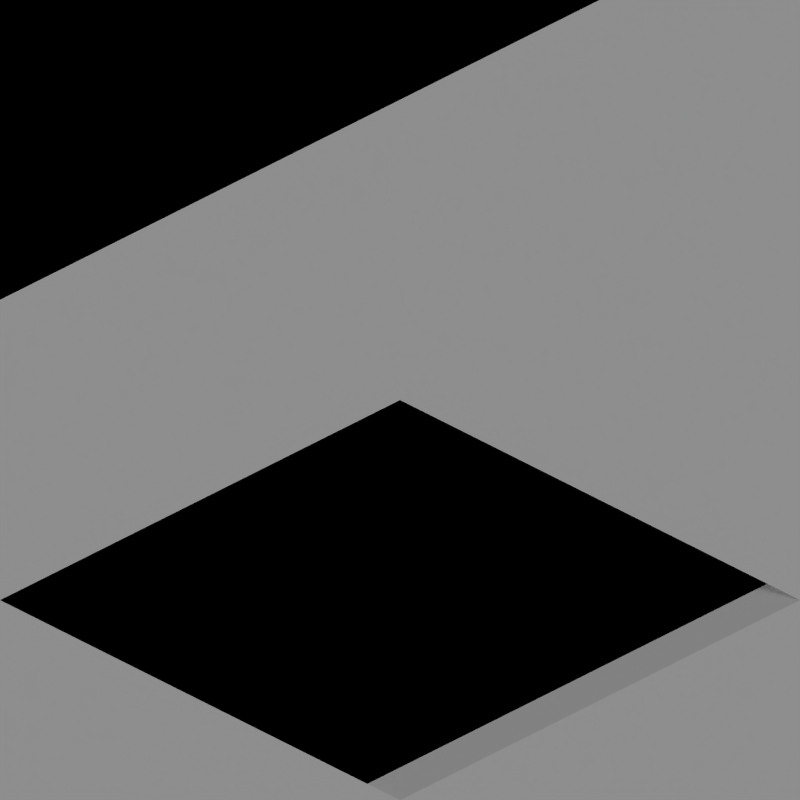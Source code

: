 # Source: rivers_temperate.blend  (saved by Blender 2.63.0; exported with 4.5.12 LTS)
import bpy
from mathutils import Matrix  # noqa: F401  (used for matrix-valued properties, if any)

bpy.ops.wm.read_factory_settings(use_empty=True)
scene = bpy.context.scene
scene.name = 'Scene'

# ---- collections
col_collection_1 = bpy.data.collections.new('Collection 1'); scene.collection.children.link(col_collection_1)
col_collection_2 = bpy.data.collections.new('Collection 2'); scene.collection.children.link(col_collection_2)

# ---- materials (node trees are filled in below, after node groups)
mat_sand_normal = bpy.data.materials.new('Sand_Normal')
mat_grass_temperate = bpy.data.materials.new('Grass_Temperate')
mat_water_normal = bpy.data.materials.new('Water_Normal')
mat_special_shadowonlybackground = bpy.data.materials.new('Special_ShadowOnlyBackground')
mat_special_background = bpy.data.materials.new('Special_Background')

# ---- material node trees

# ---- world
world_world = bpy.data.worlds.new('World'); scene.world = world_world
world_world.color = (0.0, 0.0, 0.0)
world_world.use_sun_shadow = False
world_world.sun_shadow_jitter_overblur = 0.0
world_world.cycles.sampling_method = 'MANUAL'
world_world.cycles.sample_map_resolution = 256
world_world.light_settings.ao_factor = 0.5

# ---- cameras
cam_camera = bpy.data.cameras.new('Camera')
cam_camera.type = 'ORTHO'
cam_camera.clip_end = 100.0
cam_camera.lens = 35.0
cam_camera.sensor_width = 32.0
cam_camera.sensor_height = 18.0
cam_camera.ortho_scale = 2.828
cam_camera.dof.focus_distance = 0.0
cam_camera.dof.aperture_fstop = 128.0

# ---- lights
light_lamp = bpy.data.lights.new('Lamp', 'SUN')
light_lamp.transmission_factor = 0.0
light_lamp.cutoff_distance = 30.0
light_lamp.use_shadow = False
light_lamp.angle = 1.571
light_lamp.energy = 1.0
light_lamp.shadow_buffer_clip_start = 1.001
light_lamp.shadow_soft_size = 1.0
light_lamp.shadow_cascade_max_distance = 1000.0
light_lamp.cycles.use_multiple_importance_sampling = False
light_lamp_001 = bpy.data.lights.new('Lamp.001', 'SUN')
light_lamp_001.transmission_factor = 0.0
light_lamp_001.cutoff_distance = 30.0
light_lamp_001.angle = 1.571
light_lamp_001.energy = 1.0
light_lamp_001.shadow_buffer_clip_start = 1.001
light_lamp_001.shadow_soft_size = 1.0
light_lamp_001.shadow_cascade_max_distance = 1000.0
light_lamp_001.cycles.use_multiple_importance_sampling = False

# ---- meshes
me_plane_004 = bpy.data.meshes.new('Plane.004')
me_plane_004.from_pydata([(-69.2, 1.2, 0.4633), (-69.4, 1.0, 0.5), (-69.15, 1.2, 0.3775), (-69.4, 0.8, 0.4133), (-69.6, 1.0, 0.5), (-69.6, 0.8, 0.4133), (-69.0, 1.2, 0.3775), (-69.4, 1.2, 0.5), (-69.15, 1.0, 0.3775), (-69.2, 1.0, 0.4633), (-69.2, 0.8, 0.4133), (-68.8, 1.2, 0.3775), (-68.8, 1.0, 0.3775), (-69.4, 0.75, 0.315), (-69.15, 0.75, 0.315), (-68.8, 0.75, 0.315), (-69.0, 0.75, 0.315), (-69.0, 1.0, 0.3775), (-69.6, 0.75, 0.315), (-63.8, 1.2, 0.3775), (-64.0, 0.75, 0.3775), (-64.0, 1.0, 0.3775), (-64.0, 1.2, 0.3775), (-63.8, 1.0, 0.3775), (-63.8, 0.75, 0.3775), (-64.15, 1.2, 0.34), (-64.2, 1.2, 0.4133), (-64.6, 1.0, 0.35), (-64.4, 1.0, 0.4), (-64.2, 1.0, 0.4133), (-64.6, 0.8, 0.3133), (-64.4, 0.8, 0.3633), (-64.2, 0.8, 0.4133), (-64.4, 1.2, 0.4), (-64.6, 0.75, 0.2275), (-64.4, 0.75, 0.2775), (-64.2, 0.75, 0.3275), (-64.15, 1.0, 0.34), (-64.15, 0.75, 0.34), (-59.4, 1.2, 0.0), (-59.15, 1.0, -0.1225), (-59.15, 1.2, -0.1225), (-58.8, 0.75, -0.05996), (-59.6, 1.0, 0.0), (-59.6, 0.8, 0.01326), (-59.2, 1.2, -0.03674), (-59.4, 1.0, 0.0), (-59.4, 0.8, 0.01326), (-59.2, 0.8, 0.01326), (-59.2, 1.0, -0.03674), (-59.15, 0.75, -0.05996), (-58.8, 1.0, -0.1225), (-58.8, 1.2, -0.1225), (-58.8, 1.0, -0.1225), (-59.4, 0.75, -0.05996), (-59.2, 0.75, -0.05996), (-59.6, 0.8, 0.01326), (-59.6, 0.75, -0.05996), (-53.8, 1.0, -0.1225), (-53.8, 1.2, -0.1225), (-53.8, 0.75, -0.1225), (-54.0, 0.75, -0.1225), (-54.0, 1.2, -0.1225), (-54.0, 1.0, -0.1225), (-54.2, 1.2, 0.01326), (-54.4, 0.8, 0.06326), (-54.2, 0.8, 0.01326), (-54.6, 0.75, 0.02754), (-54.6, 0.8, 0.1133), (-54.6, 1.0, 0.15), (-54.4, 1.0, 0.1), (-54.2, 1.0, 0.01326), (-54.4, 0.75, -0.02246), (-54.4, 1.2, 0.1), (-54.2, 0.75, -0.07246), (-54.15, 0.75, -0.08496), (-54.15, 1.0, -0.08496), (-54.15, 1.2, -0.08496), (-26.0, 1.0, 1.49e-08), (-24.0, 1.0, 0.5), (-26.0, 0.8, -0.03674), (-24.0, 0.8, 0.4633), (-23.8, 0.75, 0.3775), (-24.0, 1.0, 0.3775), (-23.8, 0.8, 0.4633), (-26.0, 1.0, -0.1225), (-23.8, 1.0, 0.5), (-23.8, 0.8, 0.4633), (-26.2, 0.75, -0.1225), (-26.2, 1.0, 1.49e-08), (-26.2, 0.8, -0.03674), (-26.2, 0.8, -0.03674), (-24.0, 0.75, 0.3775), (-26.0, 0.75, -0.1225), (-34.0, 0.6, 2.98e-08), (-34.0, 0.6, -0.1225), (-34.2, 0.6, 0.01326), (-34.4, 1.0, 0.1), (-34.4, 0.75, -0.02246), (-34.4, 1.0, -0.02246), (-34.0, 0.8, 2.98e-08), (-34.0, 0.8, -0.1225), (-34.2, 0.8, 0.01326), (-34.4, 0.8, 0.06326), (-34.0, 1.0, 2.98e-08), (-34.0, 1.0, -0.1225), (-34.2, 1.0, 0.05), (-34.2, 1.0, -0.07246), (-36.0, 1.0, 0.5), (-36.0, 0.75, 0.3775), (-36.0, 0.8, 0.4633), (-34.0, -1.0, 2.98e-08), (-34.2, -1.0, 0.01326), (-34.26, 0.6, -0.05817), (-34.26, 0.75, -0.05817), (-34.26, -1.0, -0.05817), (-39.4, 1.0, 0.0), (-39.4, 1.0, -0.1225), (-39.4, 0.8, 0.01326), (-39.0, 0.6, 0.1), (-39.25, 0.6, -0.02246), (-39.0, 0.6, -0.02246), (-39.2, 1.0, 0.0), (-39.2, 1.0, -0.1225), (-39.2, 0.8, 0.01326), (-39.2, 0.6, 0.06326), (-39.0, 1.0, 0.0), (-39.0, 1.0, -0.1225), (-39.0, 0.8, 0.05), (-39.0, 0.8, -0.07246), (-41.0, 1.0, 0.0), (-41.0, 0.8, 0.01326), (-39.0, -1.0, 0.5), (-39.25, -1.0, 0.3775), (-39.2, -1.0, 0.4633), (-39.4, 0.75, -0.05996), (-39.25, 0.75, -0.05996), (-41.0, 0.75, -0.05996), (-44.0, 1.0, 0.3775), (-44.4, 0.8, 0.3633), (-44.4, 0.75, 0.2775), (-44.4, 1.0, 0.2775), (-44.0, 0.6, 0.5), (-44.2, 0.6, 0.4133), (-44.0, 0.6, 0.3775), (-44.0, 0.8, 0.5), (-44.2, 0.8, 0.4133), (-44.0, 0.8, 0.3775), (-44.4, 1.0, 0.4), (-44.0, 1.0, 0.5), (-44.2, 1.0, 0.45), (-44.2, 1.0, 0.3275), (-44.0, -1.0, 0.5), (-44.2, -1.0, 0.4133), (-46.0, 0.8, -0.03674), (-46.0, 0.75, -0.1225), (-46.0, 1.0, 0.0), (-44.25, 0.6, 0.315), (-44.25, 0.75, 0.315), (-44.25, -1.0, 0.315), (-49.0, 1.0, 0.3775), (-49.2, 0.6, 0.3633), (-49.25, 0.6, 0.2775), (-49.0, 0.6, 0.2775), (-49.4, 1.0, 0.5), (-49.4, 0.8, 0.4133), (-49.4, 0.7, 0.3025), (-49.4, 1.0, 0.3775), (-49.2, 1.0, 0.5), (-49.2, 0.8, 0.4133), (-49.25, 0.7, 0.3025), (-49.2, 1.0, 0.3775), (-49.0, 0.6, 0.4), (-49.2, 1.0, 0.3775), (-49.0, 1.0, 0.5), (-49.0, 0.8, 0.45), (-49.0, 0.8, 0.3275), (-51.0, 1.0, 0.5), (-51.0, 0.8, 0.4133), (-51.0, 0.7, 0.3025), (-49.2, -1.0, -0.03674), (-49.25, -1.0, -0.1225), (-49.0, -1.0, 0.0), (-29.0, 1.0, 0.5), (-31.0, 1.0, 0.5), (-29.0, 0.8, 0.4133), (-31.0, 0.8, 0.4133), (-29.0, 0.7, 0.3025), (-31.0, 1.0, 0.3775), (-29.0, 1.0, 0.3775), (-31.0, 0.7, 0.3025), (-31.2, 1.0, 0.5), (-31.2, 0.8, 0.4133), (-31.2, 0.7, 0.3025), (-28.8, 1.0, 0.5), (-28.8, 0.8, 0.4133), (-28.8, 0.7, 0.3025), (-19.0, 1.0, 0.0), (-21.0, 1.0, 0.0), (-21.0, 1.0, -0.1225), (-19.0, 1.0, -0.1225), (-19.0, 0.8, 0.01326), (-21.0, 0.8, 0.01326), (-21.2, 0.75, -0.05996), (-21.2, 0.8, 0.01326), (-21.2, 1.0, 0.0), (-21.2, 0.8, 0.01326), (-18.8, 0.75, -0.05996), (-18.8, 1.0, 0.0), (-18.8, 0.8, 0.01326), (-18.8, 0.8, 0.01326), (-21.0, 0.75, -0.05996), (-19.0, 0.75, -0.05996), (-14.0, 1.0, 0.0), (-16.0, 1.0, 0.5), (-14.0, 0.8, -0.03674), (-16.0, 0.8, 0.4633), (-16.0, 0.75, 0.3775), (-16.0, 1.0, 0.3775), (-14.0, 0.75, -0.1225), (-14.0, 1.0, -0.1225), (-16.2, 1.0, 0.5), (-16.2, 0.8, 0.4633), (-16.2, 0.75, 0.3775), (-13.8, 1.0, 0.0), (-13.8, 0.8, -0.03674), (-13.8, 0.75, -0.1225), (-9.4, 0.75, -0.1225), (-9.4, 1.0, -0.1225), (-9.2, 1.0, -0.1225), (-9.25, 0.75, -0.1225), (-9.4, 0.8, -0.03674), (-9.4, 1.0, -7.451e-08), (-9.2, 1.0, -7.451e-08), (-9.2, 0.8, -0.03674), (-9.0, 1.0, -0.1225), (-9.0, 0.8, -0.1225), (-9.0, 1.0, -7.451e-08), (-9.0, 0.8, -7.451e-08), (-9.25, 0.6, -0.1225), (-9.2, 0.6, -0.03674), (-9.0, 0.6, -0.1225), (-9.0, 0.6, -7.451e-08), (-9.25, 0.4, -0.1225), (-9.2, 0.4, -0.03674), (-9.0, 0.4, -7.451e-08), (-9.6, 0.75, -0.1225), (-9.6, 0.8, -0.03674), (-9.6, 1.0, -7.451e-08), (-4.4, 0.75, -0.1225), (-4.4, 1.0, -0.1225), (-4.15, 1.0, -0.1225), (-4.15, 0.75, -0.1225), (-4.4, 0.8, -0.03674), (-4.4, 1.0, -7.451e-08), (-4.2, 1.0, -0.03674), (-4.2, 0.8, -0.03674), (-4.15, 1.2, -0.1225), (-4.4, 1.2, -7.451e-08), (-4.2, 1.2, -0.03674), (-4.6, 0.75, -0.1225), (-4.6, 0.8, -0.03674), (-4.6, 1.0, -7.451e-08), (-3.8, 1.0, -0.1225), (-3.8, 0.75, -0.1225), (-3.8, 1.2, -0.1225), (-1.0, 0.74, -0.1225), (-1.0, 1.0, -0.1225), (1.0, 1.0, -0.1225), (1.0, 0.74, -0.1225), (-1.0, 0.8, -0.03674), (-1.0, 1.0, -7.451e-08), (1.0, 1.0, -7.451e-08), (1.0, 0.8, -0.03674), (1.2, 0.74, -0.1225), (1.2, 1.0, -7.451e-08), (1.2, 0.8, -0.03674), (-1.2, 0.74, -0.1225), (-1.2, 0.8, -0.03674), (-1.2, 1.0, -7.451e-08), (-14.4, 1.0, -0.02246), (-14.8, 1.0, 0.07754), (-15.2, 1.0, 0.1775), (-15.6, 1.0, 0.2775), (-15.6, 0.75, 0.2775), (-15.2, 0.75, 0.1775), (-14.8, 0.75, 0.07754), (-14.4, 0.75, -0.02246), (-14.4, 1.0, 0.1), (-14.8, 1.0, 0.2), (-15.2, 1.0, 0.3), (-15.6, 1.0, 0.4), (-14.4, 0.8, 0.06326), (-14.8, 0.8, 0.1633), (-15.2, 0.8, 0.2633), (-15.6, 0.8, 0.3633), (-25.6, 1.0, -0.02246), (-25.2, 1.0, 0.07754), (-24.8, 1.0, 0.1775), (-24.4, 1.0, 0.2775), (-25.6, 1.0, 0.1), (-25.2, 1.0, 0.2), (-24.8, 1.0, 0.3), (-24.4, 1.0, 0.4), (-25.6, 0.8, 0.06326), (-25.2, 0.8, 0.1633), (-24.8, 0.8, 0.2633), (-24.4, 0.8, 0.3633), (-25.6, 0.75, -0.02246), (-25.2, 0.75, 0.07754), (-24.8, 0.75, 0.1775), (-24.4, 0.75, 0.2775)], [], [(11, 12, 17, 6), (5, 18, 13, 3), (17, 16, 15, 12), (8, 14, 16, 17), (5, 4, 1, 3), (0, 7, 1, 9), (3, 10, 9, 1), (10, 14, 8, 9), (8, 9, 0, 2), (14, 10, 3, 13), (2, 6, 17, 8), (21, 20, 24, 23), (32, 31, 28, 29), (31, 30, 27, 28), (19, 22, 21, 23), (32, 36, 35, 31), (31, 35, 34, 30), (37, 21, 22, 25), (38, 36, 32), (29, 37, 25, 26), (32, 38, 37, 29), (21, 37, 38, 20), (29, 28, 33, 26), (41, 45, 49, 40), (48, 49, 46, 47), (49, 46, 39, 45), (48, 50, 40, 49), (47, 46, 43, 44), (50, 40, 53, 42), (51, 52, 41, 40), (50, 55, 48), (55, 54, 47, 48), (47, 54, 57, 56), (63, 61, 60, 58), (58, 59, 62, 63), (70, 65, 66, 71), (67, 72, 65, 68), (65, 72, 74, 66), (64, 73, 70, 71), (68, 65, 70, 69), (63, 76, 75, 61), (75, 66, 74), (76, 63, 62, 77), (66, 75, 76, 71), (64, 77, 76, 71), (304, 80, 78, 300), (299, 83, 79, 303), (81, 92, 82, 84), (87, 86, 79, 81), (91, 88, 93, 80), (80, 78, 89, 90), (92, 81, 79, 83), (299, 83, 92, 311), (80, 93, 85, 78), (307, 81, 92, 311), (105, 104, 100, 101), (106, 97, 99, 107), (97, 106, 102, 103), (102, 114, 113, 96), (95, 101, 100, 94), (103, 98, 99, 97), (103, 97, 108, 110), (98, 103, 110, 109), (96, 94, 111, 112), (114, 102, 103, 98), (96, 113, 95, 94), (95, 113, 114, 101), (105, 107, 114, 101), (102, 96, 94, 100), (107, 99, 98, 114), (106, 104, 100, 102), (107, 105, 104, 106), (112, 115, 113, 96), (127, 126, 122, 123), (128, 119, 121, 129), (119, 128, 124, 125), (117, 123, 122, 116), (125, 120, 121, 119), (118, 116, 130, 131), (125, 119, 132, 134), (120, 125, 134, 133), (136, 124, 125, 120), (129, 121, 120, 136), (135, 117, 123, 136), (135, 118, 116, 117), (118, 124, 122, 116), (128, 126, 122, 124), (129, 127, 123, 136), (129, 127, 126, 128), (136, 124, 118, 135), (131, 137, 135, 118), (148, 150, 151, 141), (145, 147, 144, 142), (140, 139, 148, 141), (139, 146, 150, 148), (158, 146, 139, 140), (143, 142, 152, 153), (156, 154, 139, 148), (155, 154, 139, 140), (158, 146, 143, 157), (141, 151, 158, 140), (150, 149, 145, 146), (149, 150, 151, 138), (158, 147, 138, 151), (143, 146, 145, 142), (157, 144, 147, 158), (143, 157, 144, 142), (138, 147, 145, 149), (153, 159, 157, 143), (171, 160, 176, 170), (172, 175, 176, 163), (176, 160, 174, 175), (171, 170, 166, 167), (170, 169, 161, 162), (169, 168, 164, 165), (168, 171, 167, 164), (170, 169, 165, 166), (160, 173, 168, 174), (175, 174, 168, 169), (162, 161, 172, 163), (161, 169, 175, 172), (176, 170, 162, 163), (165, 166, 167, 164), (166, 165, 178, 179), (165, 164, 177, 178), (182, 180, 161, 172), (181, 180, 161, 162), (186, 185, 183, 184), (190, 187, 185, 186), (189, 188, 184, 183), (190, 186, 184, 188), (185, 187, 189, 183), (188, 189, 187, 190), (193, 192, 186, 190), (192, 191, 184, 186), (187, 185, 195, 196), (185, 183, 194, 195), (199, 198, 197, 200), (201, 197, 198, 202), (202, 198, 205, 206), (204, 203, 211, 202), (201, 197, 208, 209), (210, 207, 212, 201), (199, 211, 212, 200), (201, 212, 200, 197), (202, 211, 199, 198), (201, 212, 211, 202), (292, 215, 213, 288), (292, 287, 219, 215), (283, 218, 214, 291), (280, 220, 219, 287), (215, 219, 220, 213), (217, 216, 214, 218), (223, 222, 216, 217), (222, 221, 214, 216), (219, 215, 225, 226), (215, 213, 224, 225), (231, 232, 228, 227), (232, 233, 229, 228), (234, 230, 239, 240), (234, 231, 227, 230), (227, 228, 229, 230), (234, 233, 232, 231), (237, 238, 236, 235), (237, 235, 229, 233), (230, 229, 235, 236), (233, 234, 238, 237), (240, 239, 241, 242), (230, 236, 241, 239), (238, 234, 240, 242), (242, 241, 236, 238), (242, 240, 244, 245), (244, 243, 239, 240), (227, 231, 247, 246), (231, 232, 248, 247), (253, 254, 250, 249), (254, 255, 251, 250), (255, 256, 252, 251), (256, 253, 249, 252), (249, 250, 251, 252), (256, 255, 254, 253), (255, 251, 257, 259), (254, 255, 259, 258), (249, 253, 261, 260), (253, 254, 262, 261), (263, 265, 257, 251), (252, 251, 263, 264), (270, 271, 267, 266), (271, 272, 268, 267), (272, 273, 269, 268), (273, 270, 266, 269), (266, 267, 268, 269), (273, 272, 271, 270), (273, 269, 274, 276), (272, 273, 276, 275), (266, 270, 278, 277), (270, 271, 279, 278), (216, 295, 291, 214), (295, 294, 290, 291), (294, 293, 289, 290), (293, 292, 288, 289), (216, 217, 284, 295), (295, 284, 285, 294), (294, 285, 286, 293), (293, 286, 287, 292), (220, 280, 288, 213), (280, 281, 289, 288), (281, 282, 290, 289), (282, 283, 291, 290), (218, 283, 284, 217), (283, 282, 285, 284), (282, 281, 286, 285), (281, 280, 287, 286), (81, 307, 303, 79), (307, 306, 302, 303), (306, 305, 301, 302), (305, 304, 300, 301), (85, 296, 300, 78), (296, 297, 301, 300), (297, 298, 302, 301), (298, 299, 303, 302), (85, 296, 308, 93), (296, 297, 309, 308), (297, 298, 310, 309), (298, 299, 311, 310), (80, 304, 308, 93), (304, 305, 309, 308), (305, 306, 310, 309), (306, 307, 311, 310)])
me_plane_004.polygons.foreach_set('material_index', [2, 0, 2, 2, 1, 1, 1, 0, 0, 0, 2, 2, 1, 1, 2, 0, 0, 2, 0, 0, 0, 2, 1, 0, 0, 0, 0, 0, 2, 2, 0, 0, 0, 2, 2, 0, 0, 0, 0, 0, 2, 0, 2, 0, 0, 0, 0, 0, 1, 0, 0, 0, 0, 0, 0, 0, 0, 0, 0, 0, 0, 0, 0, 0, 0, 0, 0, 0, 0, 0, 0, 0, 0, 0, 0, 0, 0, 0, 0, 0, 0, 0, 1, 1, 1, 0, 0, 1, 1, 0, 0, 0, 0, 0, 1, 0, 1, 1, 0, 0, 0, 1, 0, 0, 1, 0, 0, 0, 0, 0, 0, 0, 0, 0, 1, 0, 0, 0, 1, 0, 1, 0, 0, 0, 1, 0, 0, 1, 0, 0, 0, 0, 0, 0, 1, 0, 1, 0, 1, 1, 0, 1, 0, 1, 1, 1, 0, 0, 0, 0, 0, 0, 0, 0, 1, 0, 0, 0, 0, 0, 0, 0, 0, 0, 0, 0, 0, 0, 0, 0, 0, 0, 0, 0, 0, 0, 0, 0, 0, 0, 0, 0, 0, 0, 0, 0, 0, 0, 0, 0, 0, 0, 0, 0, 0, 0, 0, 1, 1, 1, 1, 0, 0, 0, 0, 0, 0, 0, 0, 0, 0, 0, 0, 1, 1, 1, 1, 0, 0, 0, 0, 0, 0, 0, 0, 0, 0, 0, 0])
me_plane_004.materials.append(mat_sand_normal)
me_plane_004.materials.append(mat_grass_temperate)
me_plane_004.materials.append(mat_water_normal)
me_plane_004.use_remesh_preserve_volume = False
me_plane_004.use_remesh_preserve_attributes = False
me_plane_004.use_mirror_vertex_groups = False
me_plane_004.update()
me_plane_000 = bpy.data.meshes.new('Plane.000')
me_plane_000.from_pydata([(1.0, -1.0, 0.0), (-1.0, -1.0, 0.0), (1.0, 1.0, 0.0), (-1.0, 1.0, 0.0), (1.0, 2.5, 0.0), (-1.0, 2.5, 0.0), (1.0, -2.5, 0.0), (-1.0, -2.5, 0.0), (2.5, -1.0, 0.0), (2.5, 1.0, 0.0), (2.5, 2.5, 0.0), (2.5, -2.5, 0.0), (-2.5, -1.0, 0.0), (-2.5, 1.0, 0.0), (-2.5, 2.5, 0.0), (-2.5, -2.5, 0.0)], [], [(4, 5, 3, 2), (0, 1, 7, 6), (11, 8, 0, 6), (9, 10, 4, 2), (8, 9, 2, 0), (14, 13, 3, 5), (13, 12, 1, 3), (12, 15, 7, 1)])
me_plane_000.polygons.foreach_set('material_index', [1, 1, 1, 1, 1, 1, 1, 1])
me_plane_000.materials.append(mat_special_shadowonlybackground)
me_plane_000.materials.append(mat_special_background)
me_plane_000.use_remesh_preserve_volume = False
me_plane_000.use_remesh_preserve_attributes = False
me_plane_000.use_mirror_vertex_groups = False
me_plane_000.update()
me_plane_001 = bpy.data.meshes.new('Plane.001')
me_plane_001.from_pydata([(1.0, -1.0, 0.0), (-1.0, -1.0, 0.5), (1.0, 1.0, 0.0), (-1.0, 1.0, 0.5), (1.0, 2.5, 0.0), (-1.0, 2.5, 0.5), (1.0, -2.5, 0.0), (-1.0, -2.5, 0.5), (2.5, -1.0, 0.0), (2.5, 1.0, 0.0), (2.5, 2.5, 0.0), (2.5, -2.5, 0.0), (-2.5, -1.0, 0.5), (-2.5, 1.0, 0.5), (-2.5, 2.5, 0.5), (-2.5, -2.5, 0.5)], [], [(4, 5, 3, 2), (0, 1, 7, 6), (11, 8, 0, 6), (9, 10, 4, 2), (8, 9, 2, 0), (14, 13, 3, 5), (13, 12, 1, 3), (12, 15, 7, 1)])
me_plane_001.materials.append(mat_special_background)
me_plane_001.use_remesh_preserve_volume = False
me_plane_001.use_remesh_preserve_attributes = False
me_plane_001.use_mirror_vertex_groups = False
me_plane_001.update()
me_plane_003 = bpy.data.meshes.new('Plane.003')
me_plane_003.from_pydata([(1.0, 0.6, 0.0), (0.6, 0.6, 0.0), (1.0, 1.0, 0.0), (0.6, 1.0, 0.0), (1.0, 2.5, 0.0), (0.6, 2.5, 0.0), (1.0, -2.5, 0.0), (0.6, -2.5, 0.0), (2.5, 0.6, 0.0), (2.5, 1.0, 0.0), (2.5, 2.5, 0.0), (2.5, -2.5, 0.0), (-2.5, 0.6, 0.0), (-2.5, 1.0, 0.0), (-2.5, 2.5, 0.0), (-2.5, -2.5, 0.0)], [], [(4, 5, 3, 2), (0, 1, 7, 6), (11, 8, 0, 6), (9, 10, 4, 2), (8, 9, 2, 0), (14, 13, 3, 5), (13, 12, 1, 3), (12, 15, 7, 1)])
me_plane_003.polygons.foreach_set('material_index', [1, 1, 1, 1, 1, 1, 1, 1])
me_plane_003.materials.append(mat_special_shadowonlybackground)
me_plane_003.materials.append(mat_special_background)
me_plane_003.use_remesh_preserve_volume = False
me_plane_003.use_remesh_preserve_attributes = False
me_plane_003.use_mirror_vertex_groups = False
me_plane_003.update()
me_plane_007 = bpy.data.meshes.new('Plane.007')
me_plane_007.from_pydata([(1.0, -1.0, 0.0), (-1.0, -1.0, 0.5), (1.0, 1.0, 0.0), (-1.0, 1.0, 0.5), (1.0, 2.5, 0.0), (-1.0, 2.5, 0.5), (1.0, -2.5, 0.0), (-1.0, -2.5, 0.5), (2.5, -1.0, 0.0), (2.5, 1.0, 0.0), (2.5, 2.5, 0.0), (2.5, -2.5, 0.0), (-2.5, -1.0, 0.5), (-2.5, 1.0, 0.5), (-2.5, 2.5, 0.5), (-2.5, -2.5, 0.5), (0.6, 1.0, 0.1), (0.6, 2.5, 0.1), (0.6, -1.0, 0.1), (0.6, -2.5, 0.1), (1.0, 0.6, 0.0), (2.5, 0.6, 0.0), (-1.0, 0.6, 0.5), (-2.5, 0.6, 0.5), (0.6, 0.6, 0.1)], [], [(11, 8, 0, 6), (9, 10, 4, 2), (21, 9, 2, 20), (14, 13, 3, 5), (12, 15, 7, 1), (4, 17, 16, 2), (0, 18, 19, 6), (18, 1, 7, 19), (23, 12, 1, 22), (1, 18, 24, 22), (8, 21, 20, 0), (13, 23, 22, 3), (24, 18, 0, 20), (22, 24, 16, 3), (17, 5, 3, 16)])
me_plane_007.materials.append(mat_special_background)
me_plane_007.use_remesh_preserve_volume = False
me_plane_007.use_remesh_preserve_attributes = False
me_plane_007.use_mirror_vertex_groups = False
me_plane_007.update()
me_plane_012 = bpy.data.meshes.new('Plane.012')
me_plane_012.from_pydata([(1.0, -1.0, 0.0), (-1.0, -1.0, 0.5), (1.0, 1.0, 0.0), (-1.0, 1.0, 0.5), (1.0, 2.5, 0.0), (-1.0, 2.5, 0.5), (1.0, -2.5, 0.0), (-1.0, -2.5, 0.5), (2.5, -1.0, 0.0), (2.5, 1.0, 0.0), (2.5, 2.5, 0.0), (2.5, -2.5, 0.0), (-2.5, -1.0, 0.5), (-2.5, 1.0, 0.5), (-2.5, 2.5, 0.5), (-2.5, -2.5, 0.5), (1.0, -0.6, 0.0), (2.5, -0.6, 0.0), (-1.0, -0.6, 0.5), (-2.5, -0.6, 0.5), (0.6, -1.0, 0.1), (0.6, -2.5, 0.1), (0.6, 1.0, 0.1), (0.6, 2.5, 0.1), (0.6, -0.6, 0.1)], [], [(11, 8, 0, 6), (9, 10, 4, 2), (14, 13, 3, 5), (19, 12, 1, 18), (12, 15, 7, 1), (8, 17, 16, 0), (23, 5, 3, 22), (0, 20, 21, 6), (13, 19, 18, 3), (3, 18, 24, 22), (20, 1, 7, 21), (4, 23, 22, 2), (24, 18, 1, 20), (22, 24, 16, 2), (2, 16, 17, 9)])
me_plane_012.materials.append(mat_special_background)
me_plane_012.use_remesh_preserve_volume = False
me_plane_012.use_remesh_preserve_attributes = False
me_plane_012.use_mirror_vertex_groups = False
me_plane_012.update()
me_plane_019 = bpy.data.meshes.new('Plane.019')
me_plane_019.from_pydata([(1.0, -1.0, 0.5), (-1.0, -1.0, 2.98e-08), (1.0, 1.0, 0.5), (-1.0, 1.0, 2.98e-08), (1.0, 2.5, 0.5), (-1.0, 2.5, 2.98e-08), (1.0, -2.5, 0.5), (-1.0, -2.5, 2.98e-08), (2.5, -1.0, 0.5), (2.5, 1.0, 0.5), (2.5, 2.5, 0.5), (2.5, -2.5, 0.5), (-2.5, -1.0, 2.98e-08), (-2.5, 1.0, 2.98e-08), (-2.5, 2.5, 2.98e-08), (-2.5, -2.5, 2.98e-08), (0.6, 1.0, 0.4), (0.6, 2.5, 0.4), (0.6, -1.0, 0.4), (0.6, -2.5, 0.4), (1.0, 0.6, 0.5), (2.5, 0.6, 0.5), (-1.0, 0.6, 2.98e-08), (-2.5, 0.6, 2.98e-08), (0.6, 0.6, 0.4)], [], [(11, 8, 0, 6), (9, 10, 4, 2), (21, 9, 2, 20), (14, 13, 3, 5), (12, 15, 7, 1), (4, 17, 16, 2), (0, 18, 19, 6), (18, 1, 7, 19), (23, 12, 1, 22), (1, 18, 24, 22), (8, 21, 20, 0), (13, 23, 22, 3), (24, 18, 0, 20), (22, 24, 16, 3), (17, 5, 3, 16)])
me_plane_019.materials.append(mat_special_background)
me_plane_019.use_remesh_preserve_volume = False
me_plane_019.use_remesh_preserve_attributes = False
me_plane_019.use_mirror_vertex_groups = False
me_plane_019.update()
me_plane_024 = bpy.data.meshes.new('Plane.024')
me_plane_024.from_pydata([(1.0, -1.0, 0.5), (-1.0, -1.0, 2.98e-08), (1.0, 1.0, 0.5), (-1.0, 1.0, 2.98e-08), (1.0, 2.5, 0.5), (-1.0, 2.5, 2.98e-08), (1.0, -2.5, 0.5), (-1.0, -2.5, 2.98e-08), (2.5, -1.0, 0.5), (2.5, 1.0, 0.5), (2.5, 2.5, 0.5), (2.5, -2.5, 0.5), (-2.5, -1.0, 2.98e-08), (-2.5, 1.0, 2.98e-08), (-2.5, 2.5, 2.98e-08), (-2.5, -2.5, 2.98e-08), (1.0, -0.6, 0.5), (2.5, -0.6, 0.5), (-1.0, -0.6, 2.98e-08), (-2.5, -0.6, 2.98e-08), (0.6, -1.0, 0.4), (0.6, -2.5, 0.4), (0.6, 1.0, 0.4), (0.6, 2.5, 0.4), (0.6, -0.6, 0.4)], [], [(11, 8, 0, 6), (9, 10, 4, 2), (14, 13, 3, 5), (19, 12, 1, 18), (12, 15, 7, 1), (8, 17, 16, 0), (23, 5, 3, 22), (0, 20, 21, 6), (13, 19, 18, 3), (3, 18, 24, 22), (20, 1, 7, 21), (4, 23, 22, 2), (24, 18, 1, 20), (22, 24, 16, 2), (2, 16, 17, 9)])
me_plane_024.materials.append(mat_special_background)
me_plane_024.use_remesh_preserve_volume = False
me_plane_024.use_remesh_preserve_attributes = False
me_plane_024.use_mirror_vertex_groups = False
me_plane_024.update()
me_plane_002 = bpy.data.meshes.new('Plane.002')
me_plane_002.from_pydata([(-69.2, 1.2, 0.4633), (-69.4, 1.0, 0.5), (-69.15, 1.2, 0.3775), (-69.4, 0.8, 0.4133), (-69.6, 1.0, 0.5), (-69.6, 0.8, 0.4133), (-69.0, 1.2, 0.3775), (-69.4, 1.2, 0.5), (-69.15, 1.0, 0.3775), (-69.2, 1.0, 0.4633), (-69.2, 0.8, 0.4133), (-68.8, 1.2, 0.3775), (-68.8, 1.0, 0.3775), (-69.4, 0.75, 0.315), (-69.15, 0.75, 0.315), (-68.8, 0.75, 0.315), (-69.0, 0.75, 0.315), (-69.0, 1.0, 0.3775), (-69.6, 0.75, 0.315), (-63.8, 1.2, 0.3775), (-64.0, 0.75, 0.3775), (-64.0, 1.0, 0.3775), (-64.0, 1.2, 0.3775), (-63.8, 1.0, 0.3775), (-63.8, 0.75, 0.3775), (-64.15, 1.2, 0.34), (-64.2, 1.2, 0.4133), (-64.6, 1.0, 0.35), (-64.4, 1.0, 0.4), (-64.2, 1.0, 0.4133), (-64.6, 0.8, 0.3133), (-64.4, 0.8, 0.3633), (-64.2, 0.8, 0.4133), (-64.4, 1.2, 0.4), (-64.6, 0.75, 0.2275), (-64.4, 0.75, 0.2775), (-64.2, 0.75, 0.3275), (-64.15, 1.0, 0.34), (-64.15, 0.75, 0.34), (-59.4, 1.2, 0.0), (-59.15, 1.0, -0.1225), (-59.15, 1.2, -0.1225), (-58.8, 0.75, -0.05996), (-59.6, 1.0, 0.0), (-59.6, 0.8, 0.01326), (-59.2, 1.2, -0.03674), (-59.4, 1.0, 0.0), (-59.4, 0.8, 0.01326), (-59.2, 0.8, 0.01326), (-59.2, 1.0, -0.03674), (-59.15, 0.75, -0.05996), (-58.8, 1.0, -0.1225), (-58.8, 1.2, -0.1225), (-58.8, 1.0, -0.1225), (-59.4, 0.75, -0.05996), (-59.2, 0.75, -0.05996), (-59.6, 0.8, 0.01326), (-59.6, 0.75, -0.05996), (-53.8, 1.0, -0.1225), (-53.8, 1.2, -0.1225), (-53.8, 0.75, -0.1225), (-54.0, 0.75, -0.1225), (-54.0, 1.2, -0.1225), (-54.0, 1.0, -0.1225), (-54.2, 1.2, 0.01326), (-54.4, 0.8, 0.06326), (-54.2, 0.8, 0.01326), (-54.6, 0.75, 0.02754), (-54.6, 0.8, 0.1133), (-54.6, 1.0, 0.15), (-54.4, 1.0, 0.1), (-54.2, 1.0, 0.01326), (-54.4, 0.75, -0.02246), (-54.4, 1.2, 0.1), (-54.2, 0.75, -0.07246), (-54.15, 0.75, -0.08496), (-54.15, 1.0, -0.08496), (-54.15, 1.2, -0.08496), (-26.0, 1.0, 1.49e-08), (-24.0, 1.0, 0.5), (-26.0, 0.8, -0.03674), (-24.0, 0.8, 0.4633), (-23.8, 0.75, 0.3775), (-24.0, 1.0, 0.3775), (-23.8, 0.8, 0.4633), (-26.0, 1.0, -0.1225), (-23.8, 1.0, 0.5), (-23.8, 0.8, 0.4633), (-26.2, 0.75, -0.1225), (-26.2, 1.0, 1.49e-08), (-26.2, 0.8, -0.03674), (-26.2, 0.8, -0.03674), (-24.0, 0.75, 0.3775), (-26.0, 0.75, -0.1225), (-34.0, 0.6, 2.98e-08), (-34.0, 0.6, -0.1225), (-34.2, 0.6, 0.01326), (-34.4, 1.0, 0.1), (-34.4, 0.75, -0.02246), (-34.4, 1.0, -0.02246), (-34.0, 0.8, 2.98e-08), (-34.0, 0.8, -0.1225), (-34.2, 0.8, 0.01326), (-34.4, 0.8, 0.06326), (-34.0, 1.0, 2.98e-08), (-34.0, 1.0, -0.1225), (-34.2, 1.0, 0.05), (-34.2, 1.0, -0.07246), (-36.0, 1.0, 0.5), (-36.0, 0.75, 0.3775), (-36.0, 0.8, 0.4633), (-34.0, -1.0, 2.98e-08), (-34.2, -1.0, 0.01326), (-34.26, 0.6, -0.05817), (-34.26, 0.75, -0.05817), (-34.26, -1.0, -0.05817), (-39.4, 1.0, 0.0), (-39.4, 1.0, -0.1225), (-39.4, 0.8, 0.01326), (-39.0, 0.6, 0.1), (-39.25, 0.6, -0.02246), (-39.0, 0.6, -0.02246), (-39.2, 1.0, 0.0), (-39.2, 1.0, -0.1225), (-39.2, 0.8, 0.01326), (-39.2, 0.6, 0.06326), (-39.0, 1.0, 0.0), (-39.0, 1.0, -0.1225), (-39.0, 0.8, 0.05), (-39.0, 0.8, -0.07246), (-41.0, 1.0, 0.0), (-41.0, 0.8, 0.01326), (-39.0, -1.0, 0.5), (-39.25, -1.0, 0.3775), (-39.2, -1.0, 0.4633), (-39.4, 0.75, -0.05996), (-39.25, 0.75, -0.05996), (-41.0, 0.75, -0.05996), (-44.0, 1.0, 0.3775), (-44.4, 0.8, 0.3633), (-44.4, 0.75, 0.2775), (-44.4, 1.0, 0.2775), (-44.0, 0.6, 0.5), (-44.2, 0.6, 0.4133), (-44.0, 0.6, 0.3775), (-44.0, 0.8, 0.5), (-44.2, 0.8, 0.4133), (-44.0, 0.8, 0.3775), (-44.4, 1.0, 0.4), (-44.0, 1.0, 0.5), (-44.2, 1.0, 0.45), (-44.2, 1.0, 0.3275), (-44.0, -1.0, 0.5), (-44.2, -1.0, 0.4133), (-46.0, 0.8, -0.03674), (-46.0, 0.75, -0.1225), (-46.0, 1.0, 0.0), (-44.25, 0.6, 0.315), (-44.25, 0.75, 0.315), (-44.25, -1.0, 0.315), (-49.0, 1.0, 0.3775), (-49.2, 0.6, 0.3633), (-49.25, 0.6, 0.2775), (-49.0, 0.6, 0.2775), (-49.4, 1.0, 0.5), (-49.4, 0.8, 0.4133), (-49.4, 0.7, 0.3025), (-49.4, 1.0, 0.3775), (-49.2, 1.0, 0.5), (-49.2, 0.8, 0.4133), (-49.25, 0.7, 0.3025), (-49.2, 1.0, 0.3775), (-49.0, 0.6, 0.4), (-49.2, 1.0, 0.3775), (-49.0, 1.0, 0.5), (-49.0, 0.8, 0.45), (-49.0, 0.8, 0.3275), (-51.0, 1.0, 0.5), (-51.0, 0.8, 0.4133), (-51.0, 0.7, 0.3025), (-49.2, -1.0, -0.03674), (-49.25, -1.0, -0.1225), (-49.0, -1.0, 0.0), (-29.0, 1.0, 0.5), (-31.0, 1.0, 0.5), (-29.0, 0.8, 0.4133), (-31.0, 0.8, 0.4133), (-29.0, 0.7, 0.3025), (-31.0, 1.0, 0.3775), (-29.0, 1.0, 0.3775), (-31.0, 0.7, 0.3025), (-31.2, 1.0, 0.5), (-31.2, 0.8, 0.4133), (-31.2, 0.7, 0.3025), (-28.8, 1.0, 0.5), (-28.8, 0.8, 0.4133), (-28.8, 0.7, 0.3025), (-19.0, 1.0, 0.0), (-21.0, 1.0, 0.0), (-21.0, 1.0, -0.1225), (-19.0, 1.0, -0.1225), (-19.0, 0.8, 0.01326), (-21.0, 0.8, 0.01326), (-21.2, 0.75, -0.05996), (-21.2, 0.8, 0.01326), (-21.2, 1.0, 0.0), (-21.2, 0.8, 0.01326), (-18.8, 0.75, -0.05996), (-18.8, 1.0, 0.0), (-18.8, 0.8, 0.01326), (-18.8, 0.8, 0.01326), (-21.0, 0.75, -0.05996), (-19.0, 0.75, -0.05996), (-14.0, 1.0, 0.0), (-16.0, 1.0, 0.5), (-14.0, 0.8, -0.03674), (-16.0, 0.8, 0.4633), (-16.0, 0.75, 0.3775), (-16.0, 1.0, 0.3775), (-14.0, 0.75, -0.1225), (-14.0, 1.0, -0.1225), (-16.2, 1.0, 0.5), (-16.2, 0.8, 0.4633), (-16.2, 0.75, 0.3775), (-13.8, 1.0, 0.0), (-13.8, 0.8, -0.03674), (-13.8, 0.75, -0.1225), (-9.4, 0.75, -0.1225), (-9.4, 1.0, -0.1225), (-9.2, 1.0, -0.1225), (-9.25, 0.75, -0.1225), (-9.4, 0.8, -0.03674), (-9.4, 1.0, -7.451e-08), (-9.2, 1.0, -7.451e-08), (-9.2, 0.8, -0.03674), (-9.0, 1.0, -0.1225), (-9.0, 0.8, -0.1225), (-9.0, 1.0, -7.451e-08), (-9.0, 0.8, -7.451e-08), (-9.25, 0.6, -0.1225), (-9.2, 0.6, -0.03674), (-9.0, 0.6, -0.1225), (-9.0, 0.6, -7.451e-08), (-9.25, 0.4, -0.1225), (-9.2, 0.4, -0.03674), (-9.0, 0.4, -7.451e-08), (-9.6, 0.75, -0.1225), (-9.6, 0.8, -0.03674), (-9.6, 1.0, -7.451e-08), (-4.4, 0.75, -0.1225), (-4.4, 1.0, -0.1225), (-4.15, 1.0, -0.1225), (-4.15, 0.75, -0.1225), (-4.4, 0.8, -0.03674), (-4.4, 1.0, -7.451e-08), (-4.2, 1.0, -0.03674), (-4.2, 0.8, -0.03674), (-4.15, 1.2, -0.1225), (-4.4, 1.2, -7.451e-08), (-4.2, 1.2, -0.03674), (-4.6, 0.75, -0.1225), (-4.6, 0.8, -0.03674), (-4.6, 1.0, -7.451e-08), (-3.8, 1.0, -0.1225), (-3.8, 0.75, -0.1225), (-3.8, 1.2, -0.1225), (-1.0, 0.74, -0.1225), (-1.0, 1.0, -0.1225), (1.0, 1.0, -0.1225), (1.0, 0.74, -0.1225), (-1.0, 0.8, -0.03674), (-1.0, 1.0, -7.451e-08), (1.0, 1.0, -7.451e-08), (1.0, 0.8, -0.03674), (1.2, 0.74, -0.1225), (1.2, 1.0, -7.451e-08), (1.2, 0.8, -0.03674), (-1.2, 0.74, -0.1225), (-1.2, 0.8, -0.03674), (-1.2, 1.0, -7.451e-08)], [], [(11, 12, 17, 6), (5, 18, 13, 3), (17, 16, 15, 12), (8, 14, 16, 17), (5, 4, 1, 3), (0, 7, 1, 9), (3, 10, 9, 1), (10, 14, 8, 9), (8, 9, 0, 2), (14, 10, 3, 13), (2, 6, 17, 8), (21, 20, 24, 23), (32, 31, 28, 29), (31, 30, 27, 28), (19, 22, 21, 23), (32, 36, 35, 31), (31, 35, 34, 30), (37, 21, 22, 25), (38, 36, 32), (29, 37, 25, 26), (32, 38, 37, 29), (21, 37, 38, 20), (29, 28, 33, 26), (41, 45, 49, 40), (48, 49, 46, 47), (49, 46, 39, 45), (48, 50, 40, 49), (47, 46, 43, 44), (50, 40, 53, 42), (51, 52, 41, 40), (50, 55, 48), (55, 54, 47, 48), (47, 54, 57, 56), (63, 61, 60, 58), (58, 59, 62, 63), (70, 65, 66, 71), (67, 72, 65, 68), (65, 72, 74, 66), (64, 73, 70, 71), (68, 65, 70, 69), (63, 76, 75, 61), (75, 66, 74), (76, 63, 62, 77), (66, 75, 76, 71), (64, 77, 76, 71), (81, 80, 78, 79), (85, 83, 79, 78), (81, 92, 82, 84), (87, 86, 79, 81), (91, 88, 93, 80), (80, 78, 89, 90), (92, 81, 79, 83), (85, 83, 92, 93), (80, 93, 85, 78), (80, 81, 92, 93), (105, 104, 100, 101), (106, 97, 99, 107), (97, 106, 102, 103), (102, 114, 113, 96), (95, 101, 100, 94), (103, 98, 99, 97), (103, 97, 108, 110), (98, 103, 110, 109), (96, 94, 111, 112), (114, 102, 103, 98), (96, 113, 95, 94), (95, 113, 114, 101), (105, 107, 114, 101), (102, 96, 94, 100), (107, 99, 98, 114), (106, 104, 100, 102), (107, 105, 104, 106), (112, 115, 113, 96), (127, 126, 122, 123), (128, 119, 121, 129), (119, 128, 124, 125), (117, 123, 122, 116), (125, 120, 121, 119), (118, 116, 130, 131), (125, 119, 132, 134), (120, 125, 134, 133), (136, 124, 125, 120), (129, 121, 120, 136), (135, 117, 123, 136), (135, 118, 116, 117), (118, 124, 122, 116), (128, 126, 122, 124), (129, 127, 123, 136), (129, 127, 126, 128), (136, 124, 118, 135), (131, 137, 135, 118), (148, 150, 151, 141), (145, 147, 144, 142), (140, 139, 148, 141), (139, 146, 150, 148), (158, 146, 139, 140), (143, 142, 152, 153), (156, 154, 139, 148), (155, 154, 139, 140), (158, 146, 143, 157), (141, 151, 158, 140), (150, 149, 145, 146), (149, 150, 151, 138), (158, 147, 138, 151), (143, 146, 145, 142), (157, 144, 147, 158), (143, 157, 144, 142), (138, 147, 145, 149), (153, 159, 157, 143), (171, 160, 176, 170), (172, 175, 176, 163), (176, 160, 174, 175), (171, 170, 166, 167), (170, 169, 161, 162), (169, 168, 164, 165), (168, 171, 167, 164), (170, 169, 165, 166), (160, 173, 168, 174), (175, 174, 168, 169), (162, 161, 172, 163), (161, 169, 175, 172), (176, 170, 162, 163), (165, 166, 167, 164), (166, 165, 178, 179), (165, 164, 177, 178), (182, 180, 161, 172), (181, 180, 161, 162), (186, 185, 183, 184), (190, 187, 185, 186), (189, 188, 184, 183), (190, 186, 184, 188), (185, 187, 189, 183), (188, 189, 187, 190), (193, 192, 186, 190), (192, 191, 184, 186), (187, 185, 195, 196), (185, 183, 194, 195), (199, 198, 197, 200), (201, 197, 198, 202), (202, 198, 205, 206), (204, 203, 211, 202), (201, 197, 208, 209), (210, 207, 212, 201), (199, 211, 212, 200), (201, 212, 200, 197), (202, 211, 199, 198), (201, 212, 211, 202), (216, 215, 213, 214), (216, 217, 219, 215), (220, 218, 214, 213), (218, 220, 219, 217), (215, 219, 220, 213), (217, 216, 214, 218), (223, 222, 216, 217), (222, 221, 214, 216), (219, 215, 225, 226), (215, 213, 224, 225), (231, 232, 228, 227), (232, 233, 229, 228), (234, 230, 239, 240), (234, 231, 227, 230), (227, 228, 229, 230), (234, 233, 232, 231), (237, 238, 236, 235), (237, 235, 229, 233), (230, 229, 235, 236), (233, 234, 238, 237), (240, 239, 241, 242), (230, 236, 241, 239), (238, 234, 240, 242), (242, 241, 236, 238), (242, 240, 244, 245), (244, 243, 239, 240), (227, 231, 247, 246), (231, 232, 248, 247), (253, 254, 250, 249), (254, 255, 251, 250), (255, 256, 252, 251), (256, 253, 249, 252), (249, 250, 251, 252), (256, 255, 254, 253), (255, 251, 257, 259), (254, 255, 259, 258), (249, 253, 261, 260), (253, 254, 262, 261), (263, 265, 257, 251), (252, 251, 263, 264), (270, 271, 267, 266), (271, 272, 268, 267), (272, 273, 269, 268), (273, 270, 266, 269), (266, 267, 268, 269), (273, 272, 271, 270), (273, 269, 274, 276), (272, 273, 276, 275), (266, 270, 278, 277), (270, 271, 279, 278)])
me_plane_002.polygons.foreach_set('material_index', [2, 0, 2, 2, 1, 1, 1, 0, 0, 0, 2, 2, 1, 1, 2, 0, 0, 2, 0, 0, 0, 2, 1, 0, 1, 1, 0, 1, 2, 2, 0, 0, 0, 2, 2, 1, 0, 0, 1, 1, 2, 0, 2, 0, 0, 1, 0, 0, 1, 0, 1, 0, 0, 0, 0, 0, 0, 1, 0, 0, 0, 1, 0, 1, 0, 0, 0, 0, 1, 0, 1, 0, 0, 0, 0, 1, 0, 0, 1, 1, 0, 0, 1, 1, 1, 1, 1, 1, 1, 0, 1, 0, 0, 0, 1, 0, 1, 1, 0, 0, 0, 1, 0, 0, 1, 0, 0, 0, 0, 0, 0, 0, 0, 0, 1, 0, 0, 0, 1, 0, 1, 0, 0, 0, 1, 0, 0, 1, 0, 0, 0, 0, 0, 0, 1, 0, 1, 0, 1, 1, 0, 1, 0, 1, 1, 1, 0, 1, 0, 0, 0, 0, 0, 0, 1, 0, 1, 0, 0, 0, 0, 0, 1, 0, 0, 0, 1, 0, 0, 1, 0, 1, 0, 0, 1, 0, 0, 0, 0, 0, 1, 0, 1, 0, 1, 2, 2, 0, 0, 0, 0, 0, 1, 0, 1, 0, 1])
me_plane_002.materials.append(mat_sand_normal)
me_plane_002.materials.append(mat_grass_temperate)
me_plane_002.materials.append(mat_water_normal)
me_plane_002.use_remesh_preserve_volume = False
me_plane_002.use_remesh_preserve_attributes = False
me_plane_002.use_mirror_vertex_groups = False
me_plane_002.update()

# ---- objects
ob_rotationcontrol = bpy.data.objects.new('RotationControl', None)
ob_cameratarget = bpy.data.objects.new('CameraTarget', None)
ob_camera = bpy.data.objects.new('Camera', cam_camera)
ob_lamp = bpy.data.objects.new('Lamp', light_lamp)
ob_plane_032 = bpy.data.objects.new('Plane.032', me_plane_004)
ob_plane_031 = bpy.data.objects.new('Plane.031', me_plane_000)
ob_plane_024 = bpy.data.objects.new('Plane.024', me_plane_001)
ob_plane_023 = bpy.data.objects.new('Plane.023', me_plane_001)
ob_plane_022 = bpy.data.objects.new('Plane.022', me_plane_001)
ob_plane_021 = bpy.data.objects.new('Plane.021', me_plane_001)
ob_plane_020 = bpy.data.objects.new('Plane.020', me_plane_003)
ob_plane_019 = bpy.data.objects.new('Plane.019', me_plane_003)
ob_plane_018 = bpy.data.objects.new('Plane.018', me_plane_007)
ob_plane_016 = bpy.data.objects.new('Plane.016', me_plane_012)
ob_plane_015 = bpy.data.objects.new('Plane.015', me_plane_019)
ob_plane_011 = bpy.data.objects.new('Plane.011', me_plane_024)
ob_plane_010 = bpy.data.objects.new('Plane.010', me_plane_024)
ob_plane_005 = bpy.data.objects.new('Plane.005', me_plane_019)
ob_plane_004 = bpy.data.objects.new('Plane.004', me_plane_012)
ob_plane_000 = bpy.data.objects.new('Plane.000', me_plane_007)
ob_plane_028 = bpy.data.objects.new('Plane.028', me_plane_007)
ob_plane_027 = bpy.data.objects.new('Plane.027', me_plane_012)
ob_plane_026 = bpy.data.objects.new('Plane.026', me_plane_019)
ob_plane_009 = bpy.data.objects.new('Plane.009', me_plane_024)
ob_plane_008 = bpy.data.objects.new('Plane.008', me_plane_024)
ob_plane_025 = bpy.data.objects.new('Plane.025', me_plane_019)
ob_plane_007 = bpy.data.objects.new('Plane.007', me_plane_012)
ob_plane_017 = bpy.data.objects.new('Plane.017', me_plane_007)
ob_plane_003 = bpy.data.objects.new('Plane.003', me_plane_003)
ob_plane_030 = bpy.data.objects.new('Plane.030', me_plane_003)
ob_plane_006 = bpy.data.objects.new('Plane.006', me_plane_001)
ob_plane_014 = bpy.data.objects.new('Plane.014', me_plane_001)
ob_plane_013 = bpy.data.objects.new('Plane.013', me_plane_001)
ob_plane_012 = bpy.data.objects.new('Plane.012', me_plane_001)
ob_plane_002 = bpy.data.objects.new('Plane.002', me_plane_002)
ob_plane_001 = bpy.data.objects.new('Plane.001', me_plane_000)
ob_lamp_001 = bpy.data.objects.new('Lamp.001', light_lamp_001)

# ---- transforms, parenting, visibility, modifiers, constraints
ob_rotationcontrol.location = (0.0, 0.0, 0.0)
ob_rotationcontrol.empty_image_offset = (0.0, 0.0)
ob_rotationcontrol.lineart.crease_threshold = 0.0
ob_cameratarget.parent = ob_rotationcontrol
ob_cameratarget.location = (0.0, 0.0, 0.817)
ob_cameratarget.empty_image_offset = (0.0, 0.0)
ob_cameratarget.lineart.crease_threshold = 0.0
ob_camera.parent = ob_cameratarget
ob_camera.location = (1.0, 1.0, 0.817)
ob_camera.rotation_euler = (1.109, 0.01082, 0.8149)
ob_camera.lock_rotations_4d = False
ob_camera.empty_display_type = 'ARROWS'
ob_camera.color = (0.0, 0.0, 0.0, 0.0)
ob_camera.display_type = 'WIRE'
ob_camera.lineart.crease_threshold = 0.0
_c = ob_camera.constraints.new('TRACK_TO'); _c.name = 'TrackTo'
_c.target = ob_cameratarget
ob_lamp.parent = ob_rotationcontrol
ob_lamp.location = (-1.0, 2.0, 0.8)
ob_lamp.lock_rotations_4d = False
ob_lamp.empty_display_type = 'ARROWS'
ob_lamp.color = (0.0, 0.0, 0.0, 0.0)
ob_lamp.lineart.crease_threshold = 0.0
_c = ob_lamp.constraints.new('TRACK_TO'); _c.name = 'TrackTo'
_c.target = ob_rotationcontrol
ob_plane_032.location = (-75.0, 0.0, 0.0)
ob_plane_032.scale = (1.0, 1.0, 0.8166)
ob_plane_032.lineart.crease_threshold = 0.0
ob_plane_031.location = (-75.0, 0.0, 0.0)
ob_plane_031.scale = (1.0, 1.0, 0.8166)
ob_plane_031.lineart.crease_threshold = 0.0
ob_plane_024.location = (-90.0, 0.0, 0.0)
ob_plane_024.scale = (1.0, 1.0, 0.8166)
ob_plane_024.lineart.crease_threshold = 0.0
ob_plane_023.location = (-95.0, 0.0, 0.0)
ob_plane_023.rotation_euler = (0.0, 0.0, 1.571)
ob_plane_023.scale = (1.0, 1.0, 0.8166)
ob_plane_023.lineart.crease_threshold = 0.0
ob_plane_022.location = (-100.0, 0.0, 0.0)
ob_plane_022.rotation_euler = (0.0, 0.0, 3.142)
ob_plane_022.scale = (1.0, 1.0, 0.8166)
ob_plane_022.lineart.crease_threshold = 0.0
ob_plane_021.location = (-105.0, 0.0, 0.0)
ob_plane_021.rotation_euler = (0.0, 0.0, -1.571)
ob_plane_021.scale = (1.0, 1.0, 0.8166)
ob_plane_021.lineart.crease_threshold = 0.0
ob_plane_020.location = (-80.0, 0.0, 0.0)
ob_plane_020.scale = (1.0, 1.0, 0.8166)
ob_plane_020.lineart.crease_threshold = 0.0
ob_plane_019.location = (-85.0, 0.0, 0.0)
ob_plane_019.scale = (1.0, 1.0, 0.8166)
ob_plane_019.lineart.crease_threshold = 0.0
ob_plane_018.location = (-110.0, 0.0, 0.0)
ob_plane_018.scale = (1.0, 1.0, 0.8166)
ob_plane_018.lineart.crease_threshold = 0.0
ob_plane_016.location = (-115.0, 0.0, 0.0)
ob_plane_016.rotation_euler = (0.0, 0.0, 1.571)
ob_plane_016.scale = (1.0, 1.0, 0.8166)
ob_plane_016.lineart.crease_threshold = 0.0
ob_plane_015.location = (-120.0, 0.0, 0.0)
ob_plane_015.scale = (1.0, 1.0, 0.8166)
ob_plane_015.lineart.crease_threshold = 0.0
ob_plane_011.location = (-125.0, 0.0, 0.0)
ob_plane_011.rotation_euler = (0.0, 0.0, 1.571)
ob_plane_011.scale = (1.0, 1.0, 0.8166)
ob_plane_011.lineart.crease_threshold = 0.0
ob_plane_010.location = (-145.0, 0.0, 0.0)
ob_plane_010.rotation_euler = (0.0, 0.0, 1.571)
ob_plane_010.scale = (1.0, 1.0, 0.8166)
ob_plane_010.lineart.crease_threshold = 0.0
ob_plane_005.location = (-140.0, 0.0, 0.0)
ob_plane_005.scale = (1.0, 1.0, 0.8166)
ob_plane_005.lineart.crease_threshold = 0.0
ob_plane_004.location = (-135.0, 0.0, 0.0)
ob_plane_004.rotation_euler = (0.0, 0.0, 1.571)
ob_plane_004.scale = (1.0, 1.0, 0.8166)
ob_plane_004.lineart.crease_threshold = 0.0
ob_plane_000.location = (-130.0, 0.0, 0.0)
ob_plane_000.scale = (1.0, 1.0, 0.8166)
ob_plane_000.lineart.crease_threshold = 0.0
ob_plane_028.location = (-55.0, 0.0, 0.0)
ob_plane_028.scale = (1.0, 1.0, 0.8166)
ob_plane_028.lineart.crease_threshold = 0.0
ob_plane_027.location = (-60.0, 0.0, 0.0)
ob_plane_027.rotation_euler = (0.0, 0.0, 1.571)
ob_plane_027.scale = (1.0, 1.0, 0.8166)
ob_plane_027.lineart.crease_threshold = 0.0
ob_plane_026.location = (-65.0, 0.0, 0.0)
ob_plane_026.scale = (1.0, 1.0, 0.8166)
ob_plane_026.lineart.crease_threshold = 0.0
ob_plane_009.location = (-70.0, 0.0, 0.0)
ob_plane_009.rotation_euler = (0.0, 0.0, 1.571)
ob_plane_009.scale = (1.0, 1.0, 0.8166)
ob_plane_009.lineart.crease_threshold = 0.0
ob_plane_008.location = (-50.0, 0.0, 0.0)
ob_plane_008.rotation_euler = (0.0, 0.0, 1.571)
ob_plane_008.scale = (1.0, 1.0, 0.8166)
ob_plane_008.lineart.crease_threshold = 0.0
ob_plane_025.location = (-45.0, 0.0, 0.0)
ob_plane_025.scale = (1.0, 1.0, 0.8166)
ob_plane_025.lineart.crease_threshold = 0.0
ob_plane_007.location = (-40.0, 0.0, 0.0)
ob_plane_007.rotation_euler = (0.0, 0.0, 1.571)
ob_plane_007.scale = (1.0, 1.0, 0.8166)
ob_plane_007.lineart.crease_threshold = 0.0
ob_plane_017.location = (-35.0, 0.0, 0.0)
ob_plane_017.scale = (1.0, 1.0, 0.8166)
ob_plane_017.lineart.crease_threshold = 0.0
ob_plane_003.location = (-10.0, 0.0, 0.0)
ob_plane_003.scale = (1.0, 1.0, 0.8166)
ob_plane_003.lineart.crease_threshold = 0.0
ob_plane_030.location = (-5.0, 0.0, 0.0)
ob_plane_030.scale = (1.0, 1.0, 0.8166)
ob_plane_030.lineart.crease_threshold = 0.0
ob_plane_006.location = (-30.0, 0.0, 0.0)
ob_plane_006.rotation_euler = (0.0, 0.0, -1.571)
ob_plane_006.scale = (1.0, 1.0, 0.8166)
ob_plane_006.lineart.crease_threshold = 0.0
ob_plane_014.location = (-25.0, 0.0, 0.0)
ob_plane_014.rotation_euler = (0.0, 0.0, 3.142)
ob_plane_014.scale = (1.0, 1.0, 0.8166)
ob_plane_014.lineart.crease_threshold = 0.0
ob_plane_013.location = (-20.0, 0.0, 0.0)
ob_plane_013.rotation_euler = (0.0, 0.0, 1.571)
ob_plane_013.scale = (1.0, 1.0, 0.8166)
ob_plane_013.lineart.crease_threshold = 0.0
ob_plane_012.location = (-15.0, 0.0, 0.0)
ob_plane_012.scale = (1.0, 1.0, 0.8166)
ob_plane_012.lineart.crease_threshold = 0.0
ob_plane_002.location = (0.0, 0.0, 0.0)
ob_plane_002.scale = (1.0, 1.0, 0.8166)
ob_plane_002.lineart.crease_threshold = 0.0
ob_plane_001.location = (0.0, 0.0, 0.0)
ob_plane_001.scale = (1.0, 1.0, 0.8166)
ob_plane_001.lineart.crease_threshold = 0.0
ob_lamp_001.parent = ob_rotationcontrol
ob_lamp_001.location = (-1.0, 2.0, 2.0)
ob_lamp_001.lock_rotations_4d = False
ob_lamp_001.empty_display_type = 'ARROWS'
ob_lamp_001.color = (0.0, 0.0, 0.0, 0.0)
ob_lamp_001.lineart.crease_threshold = 0.0
_c = ob_lamp_001.constraints.new('TRACK_TO'); _c.name = 'TrackTo'
_c.target = ob_rotationcontrol

# ---- collection membership
col_collection_1.objects.link(ob_rotationcontrol)
col_collection_1.objects.link(ob_cameratarget)
col_collection_1.objects.link(ob_camera)
col_collection_1.objects.link(ob_lamp)
col_collection_2.objects.link(ob_plane_032)
col_collection_2.objects.link(ob_plane_031)
col_collection_2.objects.link(ob_plane_024)
col_collection_2.objects.link(ob_plane_023)
col_collection_2.objects.link(ob_plane_022)
col_collection_2.objects.link(ob_plane_021)
col_collection_2.objects.link(ob_plane_020)
col_collection_2.objects.link(ob_plane_019)
col_collection_2.objects.link(ob_plane_018)
col_collection_2.objects.link(ob_plane_016)
col_collection_2.objects.link(ob_plane_015)
col_collection_2.objects.link(ob_plane_011)
col_collection_2.objects.link(ob_plane_010)
col_collection_2.objects.link(ob_plane_005)
col_collection_2.objects.link(ob_plane_004)
col_collection_2.objects.link(ob_plane_000)
col_collection_2.objects.link(ob_plane_028)
col_collection_2.objects.link(ob_plane_027)
col_collection_2.objects.link(ob_plane_026)
col_collection_2.objects.link(ob_plane_009)
col_collection_2.objects.link(ob_plane_008)
col_collection_2.objects.link(ob_plane_025)
col_collection_2.objects.link(ob_plane_007)
col_collection_2.objects.link(ob_plane_017)
col_collection_2.objects.link(ob_plane_003)
col_collection_2.objects.link(ob_plane_030)
col_collection_2.objects.link(ob_plane_006)
col_collection_2.objects.link(ob_plane_014)
col_collection_2.objects.link(ob_plane_013)
col_collection_2.objects.link(ob_plane_012)
col_collection_2.objects.link(ob_plane_002)
col_collection_2.objects.link(ob_plane_001)
col_collection_2.objects.link(ob_lamp_001)

# ---- scene / render settings (as saved in the file)
scene.camera = ob_camera
scene.frame_start = 1; scene.frame_end = 120; scene.frame_set(1)
scene.render.engine = 'BLENDER_EEVEE_NEXT'
scene.render.image_settings.compression = 90
scene.render.resolution_x = 256
scene.render.resolution_y = 256
scene.render.dither_intensity = 0.0
scene.render.bake_margin = 2
scene.render.bake_bias = 0.0
scene.cycles.use_denoising = False
scene.cycles.samples = 10
scene.cycles.sampling_pattern = 'TABULATED_SOBOL'
scene.cycles.light_sampling_threshold = 0.0
scene.cycles.use_adaptive_sampling = False
scene.cycles.use_light_tree = False
scene.cycles.blur_glossy = 0.0
scene.cycles.volume_bounces = 1
scene.cycles.pixel_filter_type = 'GAUSSIAN'
scene.cycles.sample_clamp_indirect = 0.0
scene.view_settings.view_transform = 'Standard'
bpy.context.view_layer.update()
